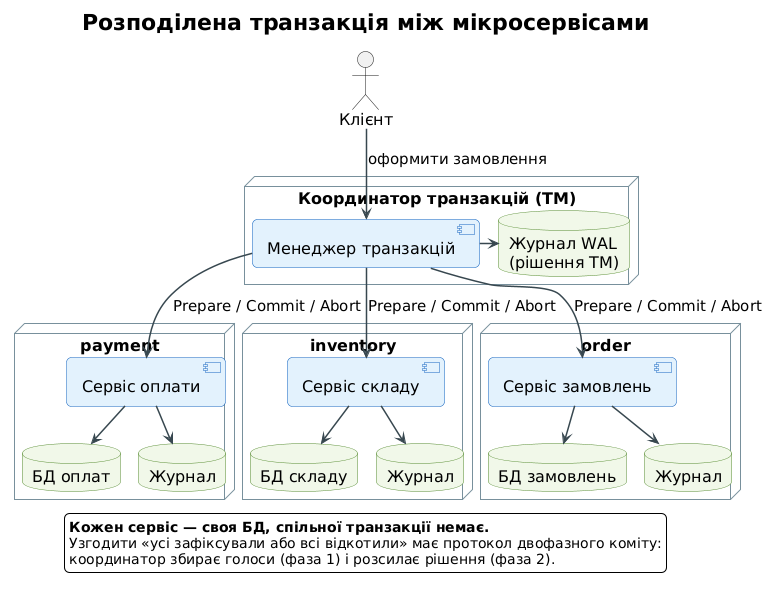

The diagram above was rendered by PlantUML. Its source (embedded in the PNG):
@startuml
!pragma layout smetana
!include _style.iuml
title Розподілена транзакція між мікросервісами

actor "Клієнт" as Client
node "Координатор транзакцій (TM)" as TMNode {
  component "Менеджер транзакцій" as TM
  database "Журнал WAL\n(рішення TM)" as TMLog
}
node "payment" as P {
  component "Сервіс оплати" as PS
  database "БД оплат" as PDB
  database "Журнал" as PL
}
node "inventory" as I {
  component "Сервіс складу" as IS
  database "БД складу" as IDB
  database "Журнал" as IL
}
node "order" as O {
  component "Сервіс замовлень" as OS
  database "БД замовлень" as ODB
  database "Журнал" as OL
}

Client --> TM : оформити замовлення
TM -right-> TMLog
TM --> PS : Prepare / Commit / Abort
TM --> IS : Prepare / Commit / Abort
TM --> OS : Prepare / Commit / Abort
PS --> PDB
PS --> PL
IS --> IDB
IS --> IL
OS --> ODB
OS --> OL

legend bottom
  <b>Кожен сервіс — своя БД, спільної транзакції немає.</b>
  Узгодити «усі зафіксували або всі відкотили» має протокол двофазного коміту:
  координатор збирає голоси (фаза 1) і розсилає рішення (фаза 2).
endlegend
@enduml